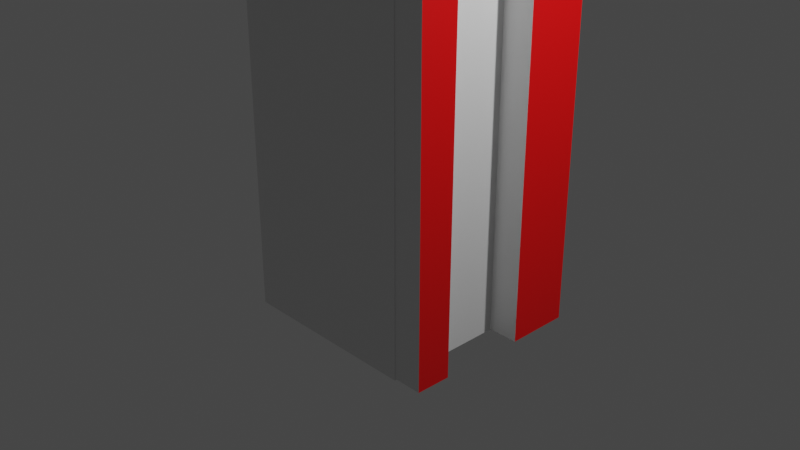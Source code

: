 # Source: my_attempt_at_building_a_tower.blend  (saved by Blender 2.90.8; exported with 4.5.12 LTS)
import bpy
from mathutils import Matrix  # noqa: F401  (used for matrix-valued properties, if any)

bpy.ops.wm.read_factory_settings(use_empty=True)
scene = bpy.context.scene
scene.name = 'Scene'

# ---- collections
col_collection = bpy.data.collections.new('Collection'); scene.collection.children.link(col_collection)

# ---- materials (node trees are filled in below, after node groups)
mat_material = bpy.data.materials.new('Material')
mat_material.alpha_threshold = 0.0
mat_material.use_transparent_shadow = False
mat_material.line_color = (0.0, 0.0, 0.0, 1.0)
mat_red = bpy.data.materials.new('Red')
mat_red.use_transparent_shadow = False
mat_blue = bpy.data.materials.new('blue')
mat_blue.use_transparent_shadow = False

# ---- material node trees
mat_material.use_nodes = True; mat_material.node_tree.nodes.clear()
_N = mat_material.node_tree.nodes; _L = mat_material.node_tree.links
n0 = _N.new('ShaderNodeOutputMaterial'); n0.name = 'Material Output'; n0.location = (300, 300)
n1 = _N.new('ShaderNodeBsdfPrincipled'); n1.name = 'Principled BSDF'; n1.location = (10, 300)
n1.distribution = 'GGX'
n1.subsurface_method = 'BURLEY'
n1.inputs[2].default_value = 0.4
n1.inputs[3].default_value = 1.45
n1.inputs[27].default_value = (0.0, 0.0, 0.0, 1.0)
n1.inputs[28].default_value = 1.0
_L.new(n1.outputs[0], n0.inputs[0])
n0.is_active_output = True
mat_red.use_nodes = True; mat_red.node_tree.nodes.clear()
_N = mat_red.node_tree.nodes; _L = mat_red.node_tree.links
n0 = _N.new('ShaderNodeBsdfPrincipled'); n0.name = 'Principled BSDF'; n0.location = (10, 300)
n0.distribution = 'GGX'
n0.subsurface_method = 'BURLEY'
n0.inputs[0].default_value = (0.8, 0.0, 0.0007699, 1.0)
n0.inputs[3].default_value = 1.45
n0.inputs[27].default_value = (0.0, 0.0, 0.0, 1.0)
n0.inputs[28].default_value = 1.0
n1 = _N.new('ShaderNodeOutputMaterial'); n1.name = 'Material Output'; n1.location = (300, 300)
_L.new(n0.outputs[0], n1.inputs[0])
n1.is_active_output = True
mat_blue.use_nodes = True; mat_blue.node_tree.nodes.clear()
_N = mat_blue.node_tree.nodes; _L = mat_blue.node_tree.links
n0 = _N.new('ShaderNodeBsdfPrincipled'); n0.name = 'Principled BSDF'; n0.location = (10, 300)
n0.distribution = 'GGX'
n0.subsurface_method = 'BURLEY'
n0.inputs[0].default_value = (0.001794, 0.0, 0.8, 1.0)
n0.inputs[3].default_value = 1.45
n0.inputs[27].default_value = (0.0, 0.0, 0.0, 1.0)
n0.inputs[28].default_value = 1.0
n1 = _N.new('ShaderNodeOutputMaterial'); n1.name = 'Material Output'; n1.location = (300, 300)
_L.new(n0.outputs[0], n1.inputs[0])
n1.is_active_output = True

# ---- world
world_world = bpy.data.worlds.new('World'); scene.world = world_world
world_world.use_nodes = True; world_world.node_tree.nodes.clear()
_N = world_world.node_tree.nodes; _L = world_world.node_tree.links
n0 = _N.new('ShaderNodeOutputWorld'); n0.name = 'World Output'; n0.location = (300, 300)
n1 = _N.new('ShaderNodeBackground'); n1.name = 'Background'; n1.location = (10, 300)
n1.inputs[0].default_value = (0.05088, 0.05088, 0.05088, 1.0)
_L.new(n1.outputs[0], n0.inputs[0])
n0.is_active_output = True
world_world.color = (0.05088, 0.05088, 0.05088)
world_world.use_sun_shadow = False
world_world.sun_shadow_jitter_overblur = 0.0

# ---- cameras
cam_camera = bpy.data.cameras.new('Camera')
cam_camera.clip_end = 100.0
cam_camera.ortho_scale = 7.314

# ---- lights
light_light = bpy.data.lights.new('Light', 'POINT')
light_light.transmission_factor = 0.0
light_light.energy = 1000.0
light_light.shadow_soft_size = 0.1
light_light.shadow_maximum_resolution = 0.006
light_light.use_absolute_resolution = True

# ---- meshes
me_cube = bpy.data.meshes.new('Cube')
me_cube.from_pydata([(1.0, 1.0, 1.0), (1.0, 1.0, -1.0), (1.0, -1.0, 1.0), (1.0, -1.0, -1.0), (-1.0, 1.0, 1.0), (-1.0, 1.0, -1.0), (-1.0, -1.0, 1.0), (-1.0, -1.0, -1.0), (1.0, 1.0, 4.84), (1.0, -1.0, 4.84), (-1.0, 1.0, 4.84), (-1.0, -1.0, 4.84), (-1.0, 1.0, 4.84), (1.0, 0.5237, 5.588), (1.0, -0.5333, 5.6), (1.0, -0.9869, 4.828), (-1.001, 1.0, 4.84), (-1.001, 0.5237, 5.588), (-1.001, -0.5333, 5.6), (-1.001, -0.9869, 4.828), (-1.001, -0.9869, 4.828), (1.0, 0.3281, 4.831), (1.0, 0.3186, -0.9904), (1.0, 0.9991, -0.9904), (1.0, 0.9991, 4.822), (1.335, 0.3281, 4.831), (1.335, 0.3186, -0.9904), (1.335, 0.9991, -0.9904), (1.335, 0.9991, 4.822), (1.0, 1.0, 1.0), (1.0, 1.0, -1.0), (1.0, -1.0, 1.0), (1.0, -1.0, -1.0), (1.0, 1.0, 4.84), (1.0, -1.0, 4.84), (1.0, -1.0, 4.84), (1.0, -0.5774, 4.828), (1.0, -0.6089, -0.9917), (1.0, -0.9909, -0.9854), (1.0, -0.9909, 4.811), (1.315, -0.5774, 4.828), (1.315, -0.6089, -0.9917), (1.315, -0.9909, -0.9854), (1.315, -0.9909, 4.811)], [(34, 35), (10, 12), (19, 20), (15, 36)], [(0, 4, 10, 8), (3, 2, 6, 7), (7, 6, 4, 5), (5, 1, 3, 7), (41, 42, 43, 40), (5, 4, 0, 1), (8, 10, 11, 9), (6, 2, 9, 11), (4, 6, 11, 10), (37, 36, 39, 38), (13, 8, 15, 14), (17, 18, 19, 16), (14, 15, 19, 18), (8, 13, 17, 16), (15, 8, 16, 19), (13, 14, 18, 17), (23, 24, 28, 27), (22, 23, 27, 26), (21, 22, 26, 25), (8, 21, 25, 26, 27, 28), (30, 29, 31, 32), (31, 29, 33, 34), (38, 39, 43, 42), (36, 37, 41, 40), (39, 36, 40, 43), (37, 38, 42, 41)])
me_cube.polygons.foreach_set('use_smooth', [0, 0, 0, 0, 0, 0, 0, 0, 0, 0, 0, 0, 0, 0, 0, 0, 0, 0, 0, 0, 1, 1, 0, 0, 0, 0])
me_cube.polygons.foreach_set('material_index', [0, 0, 0, 0, 1, 0, 0, 0, 0, 0, 0, 0, 0, 0, 0, 2, 0, 0, 0, 1, 0, 0, 0, 0, 0, 0])
_uv = me_cube.uv_layers.new(name='UVMap')
_uv.uv.foreach_set('vector', [0.625, 0.5, 0.625, 0.25, 0.625, 0.25, 0.625, 0.5, 0.375, 0.75, 0.625, 0.75, 0.625, 1.0, 0.375, 1.0, 0.375, 0.0, 0.625, 0.0, 0.625, 0.25, 0.375, 0.25, 0.125, 0.5, 0.375, 0.5, 0.375, 0.75, 0.125, 0.75, 0.0, 0.0, 0.0, 0.0, 0.0, 0.0, 0.0, 0.0, 0.375, 0.25, 0.625, 0.25, 0.625, 0.5, 0.375, 0.5, 0.625, 0.5, 0.875, 0.5, 0.875, 0.75, 0.625, 0.75, 0.625, 1.0, 0.625, 0.75, 0.625, 0.75, 0.625, 1.0, 0.625, 0.25, 0.625, 0.0, 0.625, 0.0, 0.625, 0.25, 0.0, 0.0, 0.0, 0.0, 0.0, 0.0, 0.0, 0.0, 0.0, 0.0, 0.0, 0.0, 0.0, 0.0, 0.0, 0.0, 0.0, 0.0, 0.0, 0.0, 0.0, 0.0, 0.0, 0.0, 0.0, 0.0, 0.0, 0.0, 0.0, 0.0, 0.0, 0.0, 0.0, 0.0, 0.0, 0.0, 0.0, 0.0, 0.0, 0.0, 0.0, 0.0, 0.0, 0.0, 0.0, 0.0, 0.0, 0.0, 0.0, 0.0, 0.0, 0.0, 0.0, 0.0, 0.0, 0.0, 0.0, 0.0, 0.0, 0.0, 0.0, 0.0, 0.0, 0.0, 0.0, 0.0, 0.0, 0.0, 0.0, 0.0, 0.0, 0.0, 0.0, 0.0, 0.0, 0.0, 0.0, 0.0, 0.0, 0.0, 0.0, 0.0, 0.0, 0.0, 0.0, 0.0, 0.0, 0.0, 0.0, 0.0, 0.0, 0.0, 0.375, 0.5, 0.625, 0.5, 0.625, 0.75, 0.375, 0.75, 0.625, 0.75, 0.625, 0.5, 0.625, 0.5, 0.625, 0.75, 0.0, 0.0, 0.0, 0.0, 0.0, 0.0, 0.0, 0.0, 0.0, 0.0, 0.0, 0.0, 0.0, 0.0, 0.0, 0.0, 0.0, 0.0, 0.0, 0.0, 0.0, 0.0, 0.0, 0.0, 0.0, 0.0, 0.0, 0.0, 0.0, 0.0, 0.0, 0.0])
me_cube.materials.append(mat_material)
me_cube.materials.append(mat_red)
me_cube.materials.append(mat_blue)
me_cube.use_remesh_preserve_volume = False
me_cube.use_remesh_preserve_attributes = False
me_cube.use_mirror_vertex_groups = False
me_cube.update()
me_cube.normals_split_custom_set([tuple(v) for v in zip(*[iter([0.0, 1.0, 0.0, 0.0, 1.0, 0.0, 0.0, 1.0, 0.0, 0.0, 1.0, 0.0, 0.0, -1.0, 0.0, 0.0, -1.0, 0.0, 0.0, -1.0, 0.0, 0.0, -1.0, 0.0, -1.0, 0.0, 0.0, -1.0, 0.0, 0.0, -1.0, 0.0, 0.0, -1.0, 0.0, 0.0, 0.0, 0.0, -1.0, 0.0, 0.0, -1.0, 0.0, 0.0, -1.0, 0.0, 0.0, -1.0, -1.0, 6.532e-08, 0.0, -1.0, 6.532e-08, 0.0, -1.0, 6.532e-08, 0.0, -1.0, 6.532e-08, 0.0, 0.0, 1.0, 0.0, 0.0, 1.0, 0.0, 0.0, 1.0, 0.0, 0.0, 1.0, 0.0, 0.0, 0.0, 1.0, 0.0, 0.0, 1.0, 0.0, 0.0, 1.0, 0.0, 0.0, 1.0, 0.0, -1.0, 0.0, 0.0, -1.0, 0.0, 0.0, -1.0, 0.0, 0.0, -1.0, 0.0, -1.0, 0.0, 0.0, -1.0, 0.0, 0.0, -1.0, 0.0, 0.0, -1.0, 0.0, 0.0, 1.0, 0.0, 0.0, 1.0, 0.0, 0.0, 1.0, 0.0, 0.0, 1.0, 0.0, 0.0, -1.0, 0.0, 0.0, -1.0, 0.0, 0.0, -1.0, 0.0, 0.0, -1.0, 0.0, 0.0, 1.0, -8.859e-09, 0.0, 1.0, -8.859e-09, 0.0, 1.0, -8.859e-09, 0.0, 1.0, -8.859e-09, 0.0, 0.0, 0.8619, -0.507, 0.0, 0.8619, -0.507, 0.0, 0.8619, -0.507, 0.0, 0.8619, -0.507, 0.0, -0.8437, -0.5369, 0.0, -0.8437, -0.5369, 0.0, -0.8437, -0.5369, 0.0, -0.8437, -0.5369, 0.0, -0.005708, 1.0, 0.0, -0.005708, 1.0, 0.0, -0.005708, 1.0, 0.0, -0.005708, 1.0, 0.0, -0.01073, -0.9999, 0.0, -0.01073, -0.9999, 0.0, -0.01073, -0.9999, 0.0, -0.01073, -0.9999, 0.0, 1.0, 0.0, 0.0, 1.0, 0.0, 0.0, 1.0, 0.0, 0.0, 1.0, 0.0, 0.0, 0.0, -1.0, 0.0, 0.0, -1.0, 0.0, 0.0, -1.0, 0.0, 0.0, -1.0, 0.0, -1.0, 0.001623, 0.0, -1.0, 0.001623, 0.0, -1.0, 0.001623, 0.0, -1.0, 0.001623, 0.9984, 4.015e-05, 0.05697, 0.9984, 4.015e-05, 0.05697, 0.9984, 4.015e-05, 0.05697, 0.9984, 4.015e-05, 0.05697, 0.9984, 4.015e-05, 0.05697, 0.9984, 4.015e-05, 0.05697, 1.0, 0.0, 0.0, 1.0, 0.0, 0.0, 1.0, 0.0, 0.0, 1.0, 0.0, 0.0, 1.0, 0.0, 0.0, 1.0, 0.0, 0.0, 1.0, 0.0, 0.0, 1.0, 0.0, 0.0, 0.0, 1.0, 0.0, 0.0, 1.0, 0.0, 0.0, 1.0, 0.0, 0.0, 1.0, 0.0, 0.0, -1.0, 0.005413, 0.0, -1.0, 0.005413, 0.0, -1.0, 0.005413, 0.0, -1.0, 0.005413, 0.0, 0.04187, -0.9991, 0.0, 0.04187, -0.9991, 0.0, 0.04187, -0.9991, 0.0, 0.04187, -0.9991, 0.0, 0.01649, 0.9999, 0.0, 0.01649, 0.9999, 0.0, 0.01649, 0.9999, 0.0, 0.01649, 0.9999])] * 3)])

# ---- objects
ob_cube = bpy.data.objects.new('Cube', me_cube)
ob_light = bpy.data.objects.new('Light', light_light)
ob_camera = bpy.data.objects.new('Camera', cam_camera)

# ---- transforms, parenting, visibility, modifiers, constraints
ob_cube.location = (0.0, 0.0, 0.0)
ob_cube.lock_rotations_4d = False
ob_cube.empty_display_type = 'ARROWS'
ob_cube.lineart.crease_threshold = 0.0
ob_light.location = (4.076, 1.005, 5.904)
ob_light.rotation_euler = (0.6503, 0.05522, 1.866)
ob_light.lock_rotations_4d = False
ob_light.empty_display_type = 'ARROWS'
ob_light.color = (0.0, 0.0, 0.0, 0.0)
ob_light.lineart.crease_threshold = 0.0
ob_camera.location = (7.359, -6.926, 4.958)
ob_camera.rotation_euler = (1.109, 0.0, 0.8149)
ob_camera.lock_rotations_4d = False
ob_camera.empty_display_type = 'ARROWS'
ob_camera.color = (0.0, 0.0, 0.0, 0.0)
ob_camera.display_type = 'WIRE'
ob_camera.lineart.crease_threshold = 0.0

# ---- collection membership
col_collection.objects.link(ob_cube)
col_collection.objects.link(ob_light)
col_collection.objects.link(ob_camera)

# ---- scene / render settings (as saved in the file)
scene.camera = ob_camera
scene.frame_start = 1; scene.frame_end = 250; scene.frame_set(1)
scene.render.engine = 'BLENDER_EEVEE_NEXT'
scene.cycles.use_denoising = False
scene.cycles.samples = 128
scene.cycles.sampling_pattern = 'TABULATED_SOBOL'
scene.cycles.use_adaptive_sampling = False
scene.cycles.use_light_tree = False
scene.view_settings.view_transform = 'Filmic'
bpy.context.view_layer.update()
